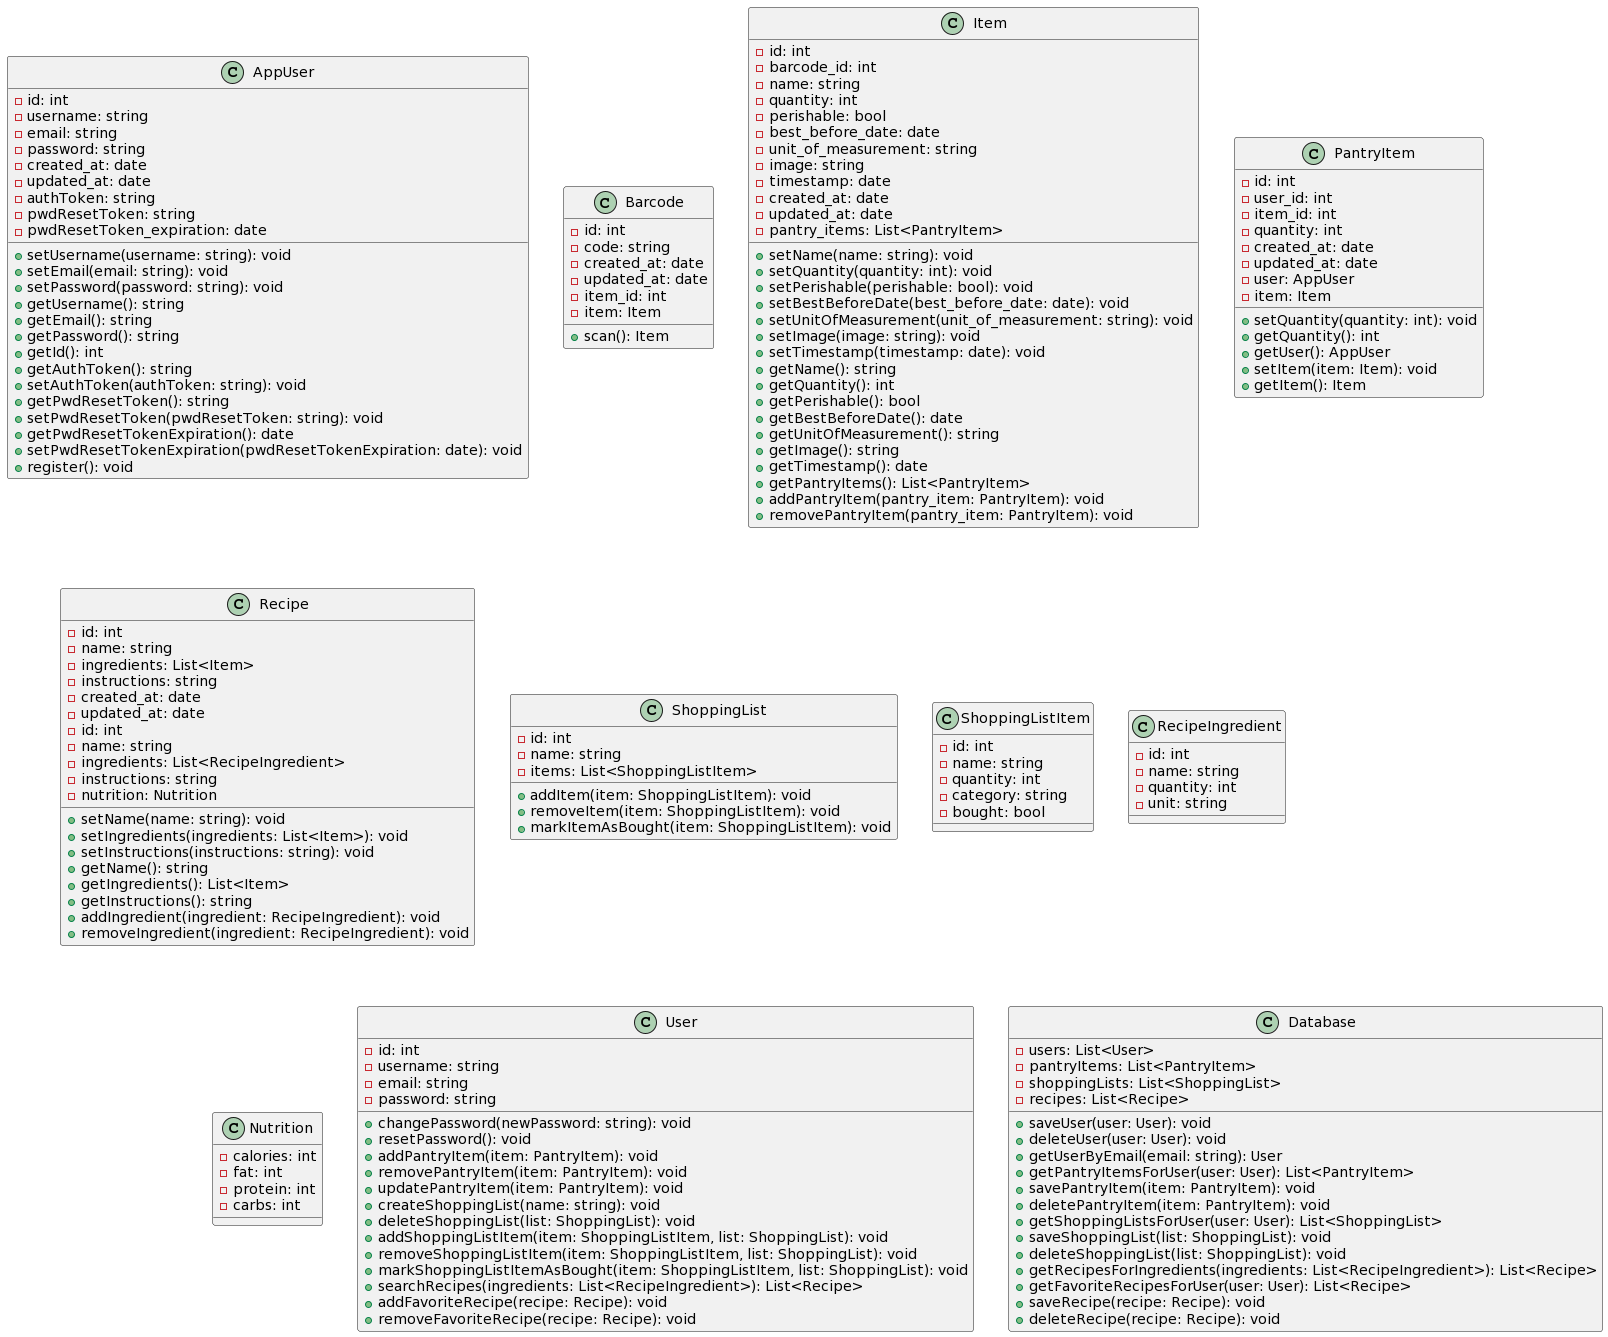

The diagram above was rendered by PlantUML. Its source (embedded in the PNG):
@startuml
class AppUser {
    -id: int
    -username: string
    -email: string
    -password: string
    -created_at: date
    -updated_at: date
    -authToken: string
    -pwdResetToken: string
    -pwdResetToken_expiration: date
    +setUsername(username: string): void
    +setEmail(email: string): void
    +setPassword(password: string): void
    +getUsername(): string
    +getEmail(): string
    +getPassword(): string
    +getId(): int
    +getAuthToken(): string
    +setAuthToken(authToken: string): void
    +getPwdResetToken(): string
    +setPwdResetToken(pwdResetToken: string): void
    +getPwdResetTokenExpiration(): date
    +setPwdResetTokenExpiration(pwdResetTokenExpiration: date): void
    +register(): void
}

class Barcode {
    -id: int
    -code: string
    -created_at: date
    -updated_at: date
    -item_id: int
    -item: Item
    +scan(): Item
}

class Item {
    -id: int
    -barcode_id: int
    -name: string
    -quantity: int
    -perishable: bool
    -best_before_date: date
    -unit_of_measurement: string
    -image: string
    -timestamp: date
    -created_at: date
    -updated_at: date
    -pantry_items: List<PantryItem>
    +setName(name: string): void
    +setQuantity(quantity: int): void
    +setPerishable(perishable: bool): void
    +setBestBeforeDate(best_before_date: date): void
    +setUnitOfMeasurement(unit_of_measurement: string): void
    +setImage(image: string): void
    +setTimestamp(timestamp: date): void
    +getName(): string
    +getQuantity(): int
    +getPerishable(): bool
    +getBestBeforeDate(): date
    +getUnitOfMeasurement(): string
    +getImage(): string
    +getTimestamp(): date
    +getPantryItems(): List<PantryItem>
    +addPantryItem(pantry_item: PantryItem): void
    +removePantryItem(pantry_item: PantryItem): void
}

class PantryItem {
    -id: int
    -user_id: int
    -item_id: int
    -quantity: int
    -created_at: date
    -updated_at: date
    -user: AppUser
    -item: Item
    +setQuantity(quantity: int): void
    +getQuantity(): int
    +getUser(): AppUser
    +setItem(item: Item): void
    +getItem(): Item
}

class Recipe {
    -id: int
    -name: string
    -ingredients: List<Item>
    -instructions: string
    -created_at: date
    -updated_at: date
    +setName(name: string): void
    +setIngredients(ingredients: List<Item>): void
    +setInstructions(instructions: string): void
    +getName(): string
    +getIngredients(): List<Item>
    +getInstructions(): string
}

class ShoppingList {
  - id: int
  - name: string
  - items: List<ShoppingListItem>

  + addItem(item: ShoppingListItem): void
  + removeItem(item: ShoppingListItem): void
  + markItemAsBought(item: ShoppingListItem): void
}

class ShoppingListItem {
  - id: int
  - name: string
  - quantity: int
  - category: string
  - bought: bool
}

class Recipe {
  - id: int
  - name: string
  - ingredients: List<RecipeIngredient>
  - instructions: string
  - nutrition: Nutrition

  + addIngredient(ingredient: RecipeIngredient): void
  + removeIngredient(ingredient: RecipeIngredient): void
}

class RecipeIngredient {
  - id: int
  - name: string
  - quantity: int
  - unit: string
}

class Nutrition {
  - calories: int
  - fat: int
  - protein: int
  - carbs: int
}

class User {
  - id: int
  - username: string
  - email: string
  - password: string

  + changePassword(newPassword: string): void
  + resetPassword(): void
  + addPantryItem(item: PantryItem): void
  + removePantryItem(item: PantryItem): void
  + updatePantryItem(item: PantryItem): void
  + createShoppingList(name: string): void
  + deleteShoppingList(list: ShoppingList): void
  + addShoppingListItem(item: ShoppingListItem, list: ShoppingList): void
  + removeShoppingListItem(item: ShoppingListItem, list: ShoppingList): void
  + markShoppingListItemAsBought(item: ShoppingListItem, list: ShoppingList): void
  + searchRecipes(ingredients: List<RecipeIngredient>): List<Recipe>
  + addFavoriteRecipe(recipe: Recipe): void
  + removeFavoriteRecipe(recipe: Recipe): void
}

class Database {
  - users: List<User>
  - pantryItems: List<PantryItem>
  - shoppingLists: List<ShoppingList>
  - recipes: List<Recipe>
  
  + saveUser(user: User): void
  + deleteUser(user: User): void
  + getUserByEmail(email: string): User
  + getPantryItemsForUser(user: User): List<PantryItem>
  + savePantryItem(item: PantryItem): void
  + deletePantryItem(item: PantryItem): void
  + getShoppingListsForUser(user: User): List<ShoppingList>
  + saveShoppingList(list: ShoppingList): void
  + deleteShoppingList(list: ShoppingList): void
  + getRecipesForIngredients(ingredients: List<RecipeIngredient>): List<Recipe>
  + getFavoriteRecipesForUser(user: User): List<Recipe>
  + saveRecipe(recipe: Recipe): void
  + deleteRecipe(recipe: Recipe): void
}
@enduml